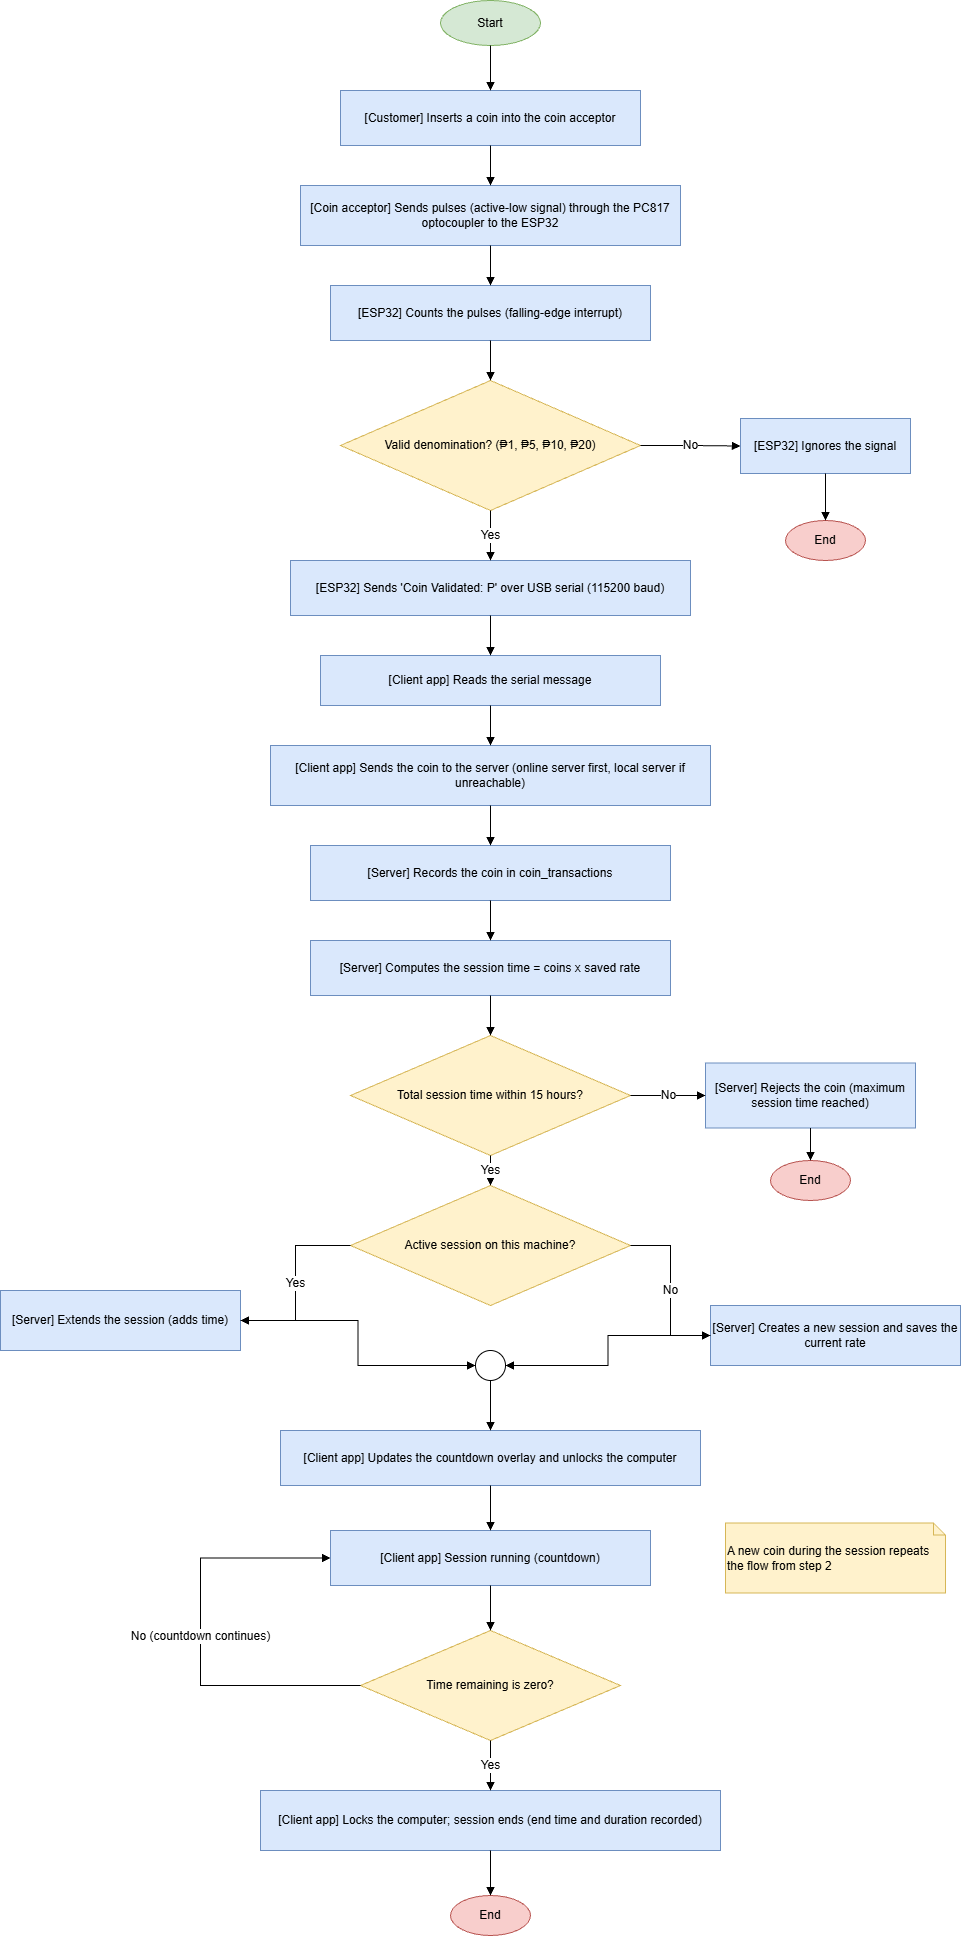

The diagram above was exported from draw.io. Its source (the exported page's mxGraphModel, read from the mxfile embedded in the PNG):
<mxGraphModel dx="4025" dy="1804" grid="1" gridSize="10" guides="1" tooltips="1" connect="1" arrows="1" fold="1" page="1" pageScale="1" pageWidth="900" pageHeight="1500" math="0" shadow="0">
  <root>
    <mxCell id="0" />
    <mxCell id="1" parent="0" />
    <mxCell id="start" parent="1" style="ellipse;whiteSpace=wrap;html=1;fillColor=#D5E8D4;strokeColor=#82B366;fontSize=12;fontColor=#000000;" value="Start" vertex="1">
      <mxGeometry height="45" width="100" x="400" y="20" as="geometry" />
    </mxCell>
    <mxCell id="s2" parent="1" style="rounded=0;whiteSpace=wrap;html=1;fillColor=#DAE8FC;strokeColor=#6C8EBF;fontSize=12;fontColor=#000000;" value="[Customer] Inserts a coin into the coin acceptor" vertex="1">
      <mxGeometry height="55" width="300" x="300" y="110" as="geometry" />
    </mxCell>
    <mxCell id="s3" parent="1" style="rounded=0;whiteSpace=wrap;html=1;fillColor=#DAE8FC;strokeColor=#6C8EBF;fontSize=12;fontColor=#000000;" value="[Coin acceptor] Sends pulses (active-low signal) through the PC817 optocoupler to the ESP32" vertex="1">
      <mxGeometry height="60" width="380" x="260" y="205" as="geometry" />
    </mxCell>
    <mxCell id="s4" parent="1" style="rounded=0;whiteSpace=wrap;html=1;fillColor=#DAE8FC;strokeColor=#6C8EBF;fontSize=12;fontColor=#000000;" value="[ESP32] Counts the pulses (falling-edge interrupt)" vertex="1">
      <mxGeometry height="55" width="320" x="290" y="305" as="geometry" />
    </mxCell>
    <mxCell id="d5" parent="1" style="rhombus;whiteSpace=wrap;html=1;fillColor=#FFF2CC;strokeColor=#D6B656;fontSize=12;fontColor=#000000;" value="Valid denomination? (₱1, ₱5, ₱10, ₱20)" vertex="1">
      <mxGeometry height="130" width="300" x="300" y="400" as="geometry" />
    </mxCell>
    <mxCell id="s5no" parent="1" style="rounded=0;whiteSpace=wrap;html=1;fillColor=#DAE8FC;strokeColor=#6C8EBF;fontSize=12;fontColor=#000000;" value="[ESP32] Ignores the signal" vertex="1">
      <mxGeometry height="55" width="170" x="700" y="438" as="geometry" />
    </mxCell>
    <mxCell id="end_invalid" parent="1" style="ellipse;whiteSpace=wrap;html=1;fillColor=#F8CECC;strokeColor=#B85450;fontSize=12;fontColor=#000000;" value="End" vertex="1">
      <mxGeometry height="40" width="80" x="745" y="540" as="geometry" />
    </mxCell>
    <mxCell id="s6" parent="1" style="rounded=0;whiteSpace=wrap;html=1;fillColor=#DAE8FC;strokeColor=#6C8EBF;fontSize=12;fontColor=#000000;" value="[ESP32] Sends 'Coin Validated: P&lt;value&gt;' over USB serial (115200 baud)" vertex="1">
      <mxGeometry height="55" width="400" x="250" y="580" as="geometry" />
    </mxCell>
    <mxCell id="s7" parent="1" style="rounded=0;whiteSpace=wrap;html=1;fillColor=#DAE8FC;strokeColor=#6C8EBF;fontSize=12;fontColor=#000000;" value="[Client app] Reads the serial message" vertex="1">
      <mxGeometry height="50" width="340" x="280" y="675" as="geometry" />
    </mxCell>
    <mxCell id="s8" parent="1" style="rounded=0;whiteSpace=wrap;html=1;fillColor=#DAE8FC;strokeColor=#6C8EBF;fontSize=12;fontColor=#000000;" value="[Client app] Sends the coin to the server (online server first, local server if unreachable)" vertex="1">
      <mxGeometry height="60" width="440" x="230" y="765" as="geometry" />
    </mxCell>
    <mxCell id="s9" parent="1" style="rounded=0;whiteSpace=wrap;html=1;fillColor=#DAE8FC;strokeColor=#6C8EBF;fontSize=12;fontColor=#000000;" value="[Server] Records the coin in coin_transactions" vertex="1">
      <mxGeometry height="55" width="360" x="270" y="865" as="geometry" />
    </mxCell>
    <mxCell id="s10" parent="1" style="rounded=0;whiteSpace=wrap;html=1;fillColor=#DAE8FC;strokeColor=#6C8EBF;fontSize=12;fontColor=#000000;" value="[Server] Computes the session time = coins x saved rate" vertex="1">
      <mxGeometry height="55" width="360" x="270" y="960" as="geometry" />
    </mxCell>
    <mxCell id="d11" parent="1" style="rhombus;whiteSpace=wrap;html=1;fillColor=#FFF2CC;strokeColor=#D6B656;fontSize=12;fontColor=#000000;" value="Total session time within 15 hours?" vertex="1">
      <mxGeometry height="120" width="280" x="310" y="1055" as="geometry" />
    </mxCell>
    <mxCell id="s11no" parent="1" style="rounded=0;whiteSpace=wrap;html=1;fillColor=#DAE8FC;strokeColor=#6C8EBF;fontSize=12;fontColor=#000000;" value="[Server] Rejects the coin (maximum session time reached)" vertex="1">
      <mxGeometry height="65" width="210" x="665" y="1082.5" as="geometry" />
    </mxCell>
    <mxCell id="end_reject" parent="1" style="ellipse;whiteSpace=wrap;html=1;fillColor=#F8CECC;strokeColor=#B85450;fontSize=12;fontColor=#000000;" value="End" vertex="1">
      <mxGeometry height="40" width="80" x="730" y="1180" as="geometry" />
    </mxCell>
    <mxCell id="d12" parent="1" style="rhombus;whiteSpace=wrap;html=1;fillColor=#FFF2CC;strokeColor=#D6B656;fontSize=12;fontColor=#000000;" value="Active session on this machine?" vertex="1">
      <mxGeometry height="120" width="280" x="310" y="1205" as="geometry" />
    </mxCell>
    <mxCell id="s12yes" parent="1" style="rounded=0;whiteSpace=wrap;html=1;fillColor=#DAE8FC;strokeColor=#6C8EBF;fontSize=12;fontColor=#000000;" value="[Server] Extends the session (adds time)" vertex="1">
      <mxGeometry height="60" width="240" x="-40" y="1310" as="geometry" />
    </mxCell>
    <mxCell id="s12no" parent="1" style="rounded=0;whiteSpace=wrap;html=1;fillColor=#DAE8FC;strokeColor=#6C8EBF;fontSize=12;fontColor=#000000;" value="[Server] Creates a new session and saves the current rate" vertex="1">
      <mxGeometry height="60" width="250" x="670" y="1325" as="geometry" />
    </mxCell>
    <mxCell id="merge" parent="1" style="ellipse;whiteSpace=wrap;html=1;fillColor=#FFFFFF;strokeColor=#000000;fontSize=12;fontColor=#000000;" value="" vertex="1">
      <mxGeometry height="30" width="30" x="435" y="1370" as="geometry" />
    </mxCell>
    <mxCell id="s13" parent="1" style="rounded=0;whiteSpace=wrap;html=1;fillColor=#DAE8FC;strokeColor=#6C8EBF;fontSize=12;fontColor=#000000;" value="[Client app] Updates the countdown overlay and unlocks the computer" vertex="1">
      <mxGeometry height="55" width="420" x="240" y="1450" as="geometry" />
    </mxCell>
    <mxCell id="s14" parent="1" style="rounded=0;whiteSpace=wrap;html=1;fillColor=#DAE8FC;strokeColor=#6C8EBF;fontSize=12;fontColor=#000000;" value="[Client app] Session running (countdown)" vertex="1">
      <mxGeometry height="55" width="320" x="290" y="1550" as="geometry" />
    </mxCell>
    <mxCell id="note" parent="1" style="shape=note;whiteSpace=wrap;html=1;size=12;fillColor=#FFF2CC;strokeColor=#D6B656;fontSize=12;fontColor=#000000;align=left;verticalAlign=middle;" value="A new coin during the session repeats the flow from step 2" vertex="1">
      <mxGeometry height="70" width="220" x="685" y="1542.5" as="geometry" />
    </mxCell>
    <mxCell id="d15" parent="1" style="rhombus;whiteSpace=wrap;html=1;fillColor=#FFF2CC;strokeColor=#D6B656;fontSize=12;fontColor=#000000;" value="Time remaining is zero?" vertex="1">
      <mxGeometry height="110" width="260" x="320" y="1650" as="geometry" />
    </mxCell>
    <mxCell id="s16" parent="1" style="rounded=0;whiteSpace=wrap;html=1;fillColor=#DAE8FC;strokeColor=#6C8EBF;fontSize=12;fontColor=#000000;" value="[Client app] Locks the computer; session ends (end time and duration recorded)" vertex="1">
      <mxGeometry height="60" width="460" x="220" y="1810" as="geometry" />
    </mxCell>
    <mxCell id="end_normal" parent="1" style="ellipse;whiteSpace=wrap;html=1;fillColor=#F8CECC;strokeColor=#B85450;fontSize=12;fontColor=#000000;" value="End" vertex="1">
      <mxGeometry height="40" width="80" x="410" y="1915" as="geometry" />
    </mxCell>
    <mxCell id="e_start_s2" edge="1" parent="1" source="start" style="edgeStyle=orthogonalEdgeStyle;rounded=0;html=1;endArrow=block;endFill=1;strokeColor=#000000;" target="s2">
      <mxGeometry relative="1" as="geometry" />
    </mxCell>
    <mxCell id="e_s2_s3" edge="1" parent="1" source="s2" style="edgeStyle=orthogonalEdgeStyle;rounded=0;html=1;endArrow=block;endFill=1;strokeColor=#000000;" target="s3">
      <mxGeometry relative="1" as="geometry" />
    </mxCell>
    <mxCell id="e_s3_s4" edge="1" parent="1" source="s3" style="edgeStyle=orthogonalEdgeStyle;rounded=0;html=1;endArrow=block;endFill=1;strokeColor=#000000;" target="s4">
      <mxGeometry relative="1" as="geometry" />
    </mxCell>
    <mxCell id="e_s4_d5" edge="1" parent="1" source="s4" style="edgeStyle=orthogonalEdgeStyle;rounded=0;html=1;endArrow=block;endFill=1;strokeColor=#000000;" target="d5">
      <mxGeometry relative="1" as="geometry" />
    </mxCell>
    <mxCell id="e_d5_no" edge="1" parent="1" source="d5" style="edgeStyle=orthogonalEdgeStyle;rounded=0;html=1;endArrow=block;endFill=1;fontSize=12;fontColor=#000000;labelBackgroundColor=#FFFFFF;strokeColor=#000000;" target="s5no" value="No">
      <mxGeometry relative="1" as="geometry" />
    </mxCell>
    <mxCell id="e_s5no_end" edge="1" parent="1" source="s5no" style="edgeStyle=orthogonalEdgeStyle;rounded=0;html=1;endArrow=block;endFill=1;strokeColor=#000000;" target="end_invalid">
      <mxGeometry relative="1" as="geometry" />
    </mxCell>
    <mxCell id="e_d5_yes" edge="1" parent="1" source="d5" style="edgeStyle=orthogonalEdgeStyle;rounded=0;html=1;endArrow=block;endFill=1;fontSize=12;fontColor=#000000;labelBackgroundColor=#FFFFFF;strokeColor=#000000;exitX=0.5;exitY=1;exitDx=0;exitDy=0;entryX=0.5;entryY=0;entryDx=0;entryDy=0;" target="s6" value="Yes">
      <mxGeometry relative="1" as="geometry">
        <Array as="points">
          <mxPoint x="450" y="555" />
        </Array>
      </mxGeometry>
    </mxCell>
    <mxCell id="e_s6_s7" edge="1" parent="1" source="s6" style="edgeStyle=orthogonalEdgeStyle;rounded=0;html=1;endArrow=block;endFill=1;strokeColor=#000000;" target="s7">
      <mxGeometry relative="1" as="geometry" />
    </mxCell>
    <mxCell id="e_s7_s8" edge="1" parent="1" source="s7" style="edgeStyle=orthogonalEdgeStyle;rounded=0;html=1;endArrow=block;endFill=1;strokeColor=#000000;" target="s8">
      <mxGeometry relative="1" as="geometry" />
    </mxCell>
    <mxCell id="e_s8_s9" edge="1" parent="1" source="s8" style="edgeStyle=orthogonalEdgeStyle;rounded=0;html=1;endArrow=block;endFill=1;strokeColor=#000000;" target="s9">
      <mxGeometry relative="1" as="geometry" />
    </mxCell>
    <mxCell id="e_s9_s10" edge="1" parent="1" source="s9" style="edgeStyle=orthogonalEdgeStyle;rounded=0;html=1;endArrow=block;endFill=1;strokeColor=#000000;" target="s10">
      <mxGeometry relative="1" as="geometry" />
    </mxCell>
    <mxCell id="e_s10_d11" edge="1" parent="1" source="s10" style="edgeStyle=orthogonalEdgeStyle;rounded=0;html=1;endArrow=block;endFill=1;strokeColor=#000000;" target="d11">
      <mxGeometry relative="1" as="geometry" />
    </mxCell>
    <mxCell id="e_d11_no" edge="1" parent="1" source="d11" style="edgeStyle=orthogonalEdgeStyle;rounded=0;html=1;endArrow=block;endFill=1;fontSize=12;fontColor=#000000;labelBackgroundColor=#FFFFFF;strokeColor=#000000;" target="s11no" value="No">
      <mxGeometry relative="1" as="geometry" />
    </mxCell>
    <mxCell id="e_s11no_end" edge="1" parent="1" source="s11no" style="edgeStyle=orthogonalEdgeStyle;rounded=0;html=1;endArrow=block;endFill=1;strokeColor=#000000;" target="end_reject">
      <mxGeometry relative="1" as="geometry" />
    </mxCell>
    <mxCell id="e_d11_yes" edge="1" parent="1" source="d11" style="edgeStyle=orthogonalEdgeStyle;rounded=0;html=1;endArrow=block;endFill=1;fontSize=12;fontColor=#000000;labelBackgroundColor=#FFFFFF;strokeColor=#000000;exitX=0.5;exitY=1;exitDx=0;exitDy=0;entryX=0.5;entryY=0;entryDx=0;entryDy=0;" target="d12" value="Yes">
      <mxGeometry relative="1" as="geometry" />
    </mxCell>
    <mxCell id="e_d12_yes" edge="1" parent="1" source="d12" style="edgeStyle=orthogonalEdgeStyle;rounded=0;html=1;endArrow=block;endFill=1;fontSize=12;fontColor=#000000;labelBackgroundColor=#FFFFFF;strokeColor=#000000;" target="s12yes" value="Yes">
      <mxGeometry relative="1" as="geometry" />
    </mxCell>
    <mxCell id="e_d12_no" edge="1" parent="1" source="d12" style="edgeStyle=orthogonalEdgeStyle;rounded=0;html=1;endArrow=block;endFill=1;fontSize=12;fontColor=#000000;labelBackgroundColor=#FFFFFF;strokeColor=#000000;" target="s12no" value="No">
      <mxGeometry relative="1" as="geometry" />
    </mxCell>
    <mxCell id="e_s12yes_merge" edge="1" parent="1" source="s12yes" style="edgeStyle=orthogonalEdgeStyle;rounded=0;html=1;endArrow=block;endFill=1;strokeColor=#000000;" target="merge">
      <mxGeometry relative="1" as="geometry" />
    </mxCell>
    <mxCell id="e_s12no_merge" edge="1" parent="1" source="s12no" style="edgeStyle=orthogonalEdgeStyle;rounded=0;html=1;endArrow=block;endFill=1;strokeColor=#000000;" target="merge">
      <mxGeometry relative="1" as="geometry" />
    </mxCell>
    <mxCell id="e_merge_s13" edge="1" parent="1" source="merge" style="edgeStyle=orthogonalEdgeStyle;rounded=0;html=1;endArrow=block;endFill=1;strokeColor=#000000;" target="s13">
      <mxGeometry relative="1" as="geometry" />
    </mxCell>
    <mxCell id="e_s13_s14" edge="1" parent="1" source="s13" style="edgeStyle=orthogonalEdgeStyle;rounded=0;html=1;endArrow=block;endFill=1;strokeColor=#000000;" target="s14">
      <mxGeometry relative="1" as="geometry" />
    </mxCell>
    <mxCell id="e_s14_d15" edge="1" parent="1" source="s14" style="edgeStyle=orthogonalEdgeStyle;rounded=0;html=1;endArrow=block;endFill=1;strokeColor=#000000;" target="d15">
      <mxGeometry relative="1" as="geometry" />
    </mxCell>
    <mxCell id="e_d15_no" edge="1" parent="1" source="d15" style="edgeStyle=orthogonalEdgeStyle;rounded=0;html=1;endArrow=block;endFill=1;fontSize=12;fontColor=#000000;labelBackgroundColor=#FFFFFF;strokeColor=#000000;exitX=0;exitY=0.5;exitDx=0;exitDy=0;entryX=0;entryY=0.5;entryDx=0;entryDy=0;" target="s14" value="No (countdown continues)">
      <mxGeometry relative="1" as="geometry">
        <Array as="points">
          <mxPoint x="160" y="1705" />
          <mxPoint x="160" y="1577" />
        </Array>
      </mxGeometry>
    </mxCell>
    <mxCell id="e_d15_yes" edge="1" parent="1" source="d15" style="edgeStyle=orthogonalEdgeStyle;rounded=0;html=1;endArrow=block;endFill=1;fontSize=12;fontColor=#000000;labelBackgroundColor=#FFFFFF;strokeColor=#000000;" target="s16" value="Yes">
      <mxGeometry relative="1" as="geometry" />
    </mxCell>
    <mxCell id="e_s16_end" edge="1" parent="1" source="s16" style="edgeStyle=orthogonalEdgeStyle;rounded=0;html=1;endArrow=block;endFill=1;strokeColor=#000000;" target="end_normal">
      <mxGeometry relative="1" as="geometry" />
    </mxCell>
  </root>
</mxGraphModel>